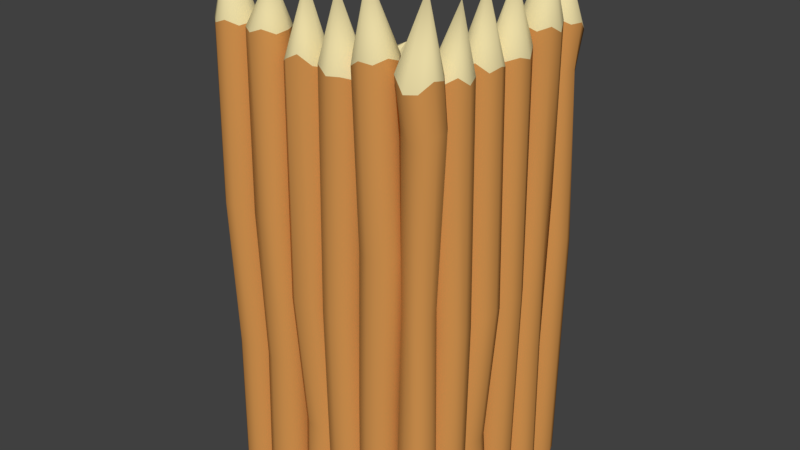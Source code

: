 # Source: palisade_wall_corner.blend  (saved by Blender 2.78.0; exported with 4.5.12 LTS)
import bpy
from mathutils import Matrix  # noqa: F401  (used for matrix-valued properties, if any)

bpy.ops.wm.read_factory_settings(use_empty=True)
scene = bpy.context.scene
scene.name = 'Scene'

# ---- collections
col_collection_1 = bpy.data.collections.new('Collection 1'); scene.collection.children.link(col_collection_1)

# ---- materials (node trees are filled in below, after node groups)
mat_woodlog = bpy.data.materials.new('WoodLog')
mat_woodlog.alpha_threshold = 0.0
mat_woodlog.use_transparent_shadow = False
mat_woodlog.diffuse_color = (0.6615, 0.3003, 0.08136, 1.0)
mat_woodlog.roughness = 0.5
mat_woodlog.specular_intensity = 0.0
mat_woodlog.line_color = (0.0, 0.0, 0.0, 1.0)
mat_cutwoodlog = bpy.data.materials.new('CutWoodLog')
mat_cutwoodlog.alpha_threshold = 0.0
mat_cutwoodlog.use_transparent_shadow = False
mat_cutwoodlog.diffuse_color = (0.8, 0.6888, 0.3689, 1.0)
mat_cutwoodlog.roughness = 0.5
mat_cutwoodlog.specular_intensity = 0.0
mat_cutwoodlog.line_color = (0.0, 0.0, 0.0, 1.0)

# ---- material node trees

# ---- world
world_world = bpy.data.worlds.new('World'); scene.world = world_world
world_world.color = (0.05088, 0.05088, 0.05088)
world_world.use_sun_shadow = False
world_world.sun_shadow_jitter_overblur = 0.0
world_world.cycles.sampling_method = 'MANUAL'

# ---- meshes
me_cube_001 = bpy.data.meshes.new('Cube.001')
me_cube_001.from_pydata([(0.01574, 0.02716, 2.403), (0.0, 0.09586, -0.04316), (0.0, 0.09586, 2.114), (0.0529, 0.07867, -0.04316), (0.0529, 0.07867, 2.09), (0.0856, 0.03367, -0.04316), (0.0856, 0.03367, 2.09), (0.0856, -0.02196, -0.04316), (0.0856, -0.02196, 2.102), (0.0529, -0.06696, -0.04316), (0.0529, -0.06696, 2.059), (-7.868e-09, -0.08414, -0.04316), (-7.868e-09, -0.08414, 2.052), (-0.0529, -0.06696, -0.04316), (-0.0529, -0.06696, 2.11), (-0.0856, -0.02196, -0.04316), (-0.0856, -0.02196, 2.047), (-0.0856, 0.03367, -0.04316), (-0.0856, 0.03367, 2.09), (-0.0529, 0.07867, -0.04316), (-0.0529, 0.07867, 2.09), (-0.705, 0.003989, 2.348), (-0.8167, 0.05079, -0.04316), (-0.8082, 0.04624, 2.132), (-0.7724, 0.09359, -0.04316), (-0.7682, 0.08488, 2.114), (-0.7114, 0.1022, -0.04316), (-0.7131, 0.09262, 2.132), (-0.657, 0.07324, -0.04316), (-0.664, 0.06651, 2.132), (-0.63, 0.01786, -0.04316), (-0.6396, 0.01651, 2.132), (-0.6407, -0.04281, -0.04316), (-0.6493, -0.03826, 2.124), (-0.685, -0.08562, -0.04316), (-0.6893, -0.0769, 2.145), (-0.746, -0.09419, -0.04316), (-0.7443, -0.08464, 2.124), (-0.8004, -0.06526, -0.04316), (-0.7935, -0.05853, 2.132), (-0.8274, -0.009886, -0.04316), (-0.8178, -0.008536, 2.099), (-0.3763, 0.005856, 2.351), (-0.36, 0.09586, -0.04316), (-0.36, 0.09586, 2.073), (-0.3071, 0.07867, -0.04316), (-0.3052, 0.07867, 2.042), (-0.2744, 0.03367, -0.04316), (-0.2726, 0.03367, 2.045), (-0.2744, -0.02196, -0.04316), (-0.2714, -0.02196, 2.025), (-0.3071, -0.06696, -0.04316), (-0.3052, -0.06696, 2.042), (-0.36, -0.08414, -0.04316), (-0.358, -0.08414, 2.039), (-0.4129, -0.06696, -0.04316), (-0.4128, -0.06696, 2.069), (-0.4456, -0.02196, -0.04316), (-0.4434, -0.02196, 2.032), (-0.4456, 0.03367, -0.04316), (-0.4444, 0.03367, 2.05), (-0.4129, 0.07867, -0.04316), (-0.4108, 0.07867, 2.035), (-0.7905, 0.01494, 1.363), (-0.7505, 0.05358, 1.352), (-0.6954, 0.06132, 1.363), (-0.6463, 0.03521, 1.363), (-0.6219, -0.01479, 1.363), (-0.6315, -0.06956, 1.358), (-0.6715, -0.1082, 1.372), (-0.7266, -0.1037, 1.358), (-0.7757, -0.08983, 1.363), (-0.8001, -0.03984, 1.342), (-0.7617, 0.09027, 0.6543), (-0.7066, 0.09801, 0.6599), (-0.6575, 0.0719, 0.6599), (-0.6331, 0.02191, 0.6599), (-0.6427, -0.03287, 0.6575), (-0.6827, -0.07151, 0.6643), (-0.7378, -0.07925, 0.6575), (-0.7869, -0.05314, 0.6599), (-0.8113, -0.003145, 0.6494), (-0.8017, 0.05163, 0.6599), (-0.01493, 0.1044, 1.145), (0.02627, 0.09097, 1.135), (0.05174, 0.05592, 1.135), (0.05853, 0.01259, 1.14), (0.03174, -0.03953, 1.122), (-0.01493, -0.03584, 1.119), (-0.05613, -0.02245, 1.143), (-0.0816, 0.01259, 1.116), (-0.0816, 0.05592, 1.135), (-0.05613, 0.09097, 1.135), (0.01355, 0.1026, 1.916), (0.06645, 0.08541, 1.895), (0.09914, 0.04041, 1.895), (0.09914, -0.01521, 1.905), (0.06645, -0.06021, 1.867), (0.01355, -0.06406, 1.861), (-0.02784, -0.06021, 1.913), (-0.07205, -0.01521, 1.856), (-0.07205, 0.04041, 1.895), (-0.03935, 0.08541, 1.895), (-0.3791, 0.09586, 1.015), (-0.3262, 0.07867, 0.9977), (-0.2935, 0.03367, 0.9977), (-0.2935, -0.02196, 0.9878), (-0.3262, -0.06696, 0.9977), (-0.3791, -0.08414, 0.9977), (-0.432, -0.06696, 1.015), (-0.4647, -0.02196, 0.9977), (-0.4647, 0.03367, 1.007), (-0.432, 0.07867, 0.9977), (0.01807, 0.5428, 2.351), (-0.01361, 0.457, -0.04316), (-0.01362, 0.457, 2.073), (-0.06273, 0.4831, -0.04316), (-0.06461, 0.4835, 2.042), (-0.08711, 0.5331, -0.04316), (-0.08892, 0.5334, 2.045), (-0.07745, 0.5879, -0.04316), (-0.08041, 0.5884, 2.025), (-0.03744, 0.6265, -0.04316), (-0.03932, 0.6269, 2.042), (0.01764, 0.6343, -0.04316), (0.01565, 0.6346, 2.039), (0.06675, 0.6082, -0.04316), (0.06664, 0.6082, 2.069), (0.09114, 0.5582, -0.04316), (0.08897, 0.5586, 2.032), (0.08148, 0.5034, -0.04316), (0.08034, 0.5036, 2.05), (0.04147, 0.4648, -0.04316), (0.03937, 0.4651, 2.035), (0.005224, 0.4537, 1.015), (-0.04389, 0.4798, 0.9977), (-0.06827, 0.5298, 0.9977), (-0.05861, 0.5846, 0.9878), (-0.0186, 0.6232, 0.9977), (0.03648, 0.631, 0.9977), (0.08559, 0.6048, 1.015), (0.11, 0.5549, 0.9977), (0.1003, 0.5001, 1.007), (0.06031, 0.4614, 0.9977), (-0.02413, 0.9193, 2.403), (0.02636, 0.8342, -0.04316), (0.02636, 0.8342, 2.114), (-0.02925, 0.8332, -0.04316), (-0.02925, 0.8332, 2.09), (-0.07482, 0.8652, -0.04316), (-0.07482, 0.8652, 2.09), (-0.09293, 0.9177, -0.04316), (-0.09293, 0.9177, 2.102), (-0.07666, 0.9709, -0.04316), (-0.07666, 0.9709, 2.059), (-0.03224, 1.004, -0.04316), (-0.03224, 1.004, 2.052), (0.02337, 1.005, -0.04316), (0.02337, 1.005, 2.11), (0.06894, 0.9735, -0.04316), (0.06894, 0.9735, 2.047), (0.08705, 0.9209, -0.04316), (0.08705, 0.9209, 2.09), (0.07078, 0.8677, -0.04316), (0.07078, 0.8677, 2.09), (0.04706, 0.8113, 1.148), (-0.008556, 0.8103, 1.136), (-0.05412, 0.8422, 1.136), (-0.07223, 0.8948, 1.142), (-0.05597, 0.948, 1.119), (-0.01154, 0.9815, 1.115), (0.04407, 0.9825, 1.146), (0.08963, 0.9506, 1.112), (0.1077, 0.898, 1.136), (0.09148, 0.8448, 1.136), (0.01575, 0.8234, 1.916), (-0.03987, 0.8225, 1.895), (-0.08543, 0.8544, 1.895), (-0.1035, 0.907, 1.905), (-0.08728, 0.9602, 1.867), (-0.04286, 0.9936, 1.861), (0.01276, 0.9784, 1.913), (0.05832, 0.9371, 1.856), (0.07643, 0.9101, 1.895), (0.06017, 0.8569, 1.895), (-0.9337, 0.005001, 2.432), (-0.9773, 0.06164, -0.04316), (-0.9773, 0.06164, 2.132), (-0.9307, 0.09193, -0.04316), (-0.9307, 0.09193, 2.114), (-0.8751, 0.08902, -0.04316), (-0.8751, 0.08902, 2.132), (-0.8319, 0.05402, -0.04316), (-0.8319, 0.05402, 2.132), (-0.8175, 0.0002907, -0.04316), (-0.8175, 0.0002907, 2.132), (-0.8375, -0.05164, -0.04316), (-0.8375, -0.05164, 2.124), (-0.8841, -0.08193, -0.04316), (-0.8841, -0.08193, 2.145), (-0.9397, -0.07902, -0.04316), (-0.9397, -0.07902, 2.124), (-0.9829, -0.04402, -0.04316), (-0.9829, -0.04402, 2.132), (-0.9973, 0.009711, -0.04316), (-0.9973, 0.009711, 2.099), (-0.9618, 0.02427, 1.363), (-0.9179, 0.05279, 1.352), (-0.8656, 0.05005, 1.363), (-0.8249, 0.0171, 1.363), (-0.8114, -0.03347, 1.363), (-0.8302, -0.0708, 1.358), (-0.8741, -0.1109, 1.371), (-0.9263, -0.1081, 1.358), (-0.967, -0.07517, 1.363), (-0.9806, -0.0246, 1.343), (-0.9233, 0.09598, 0.6543), (-0.8677, 0.09307, 0.6599), (-0.8245, 0.05807, 0.6599), (-0.8101, 0.004339, 0.6599), (-0.83, -0.04759, 0.6575), (-0.8767, -0.07788, 0.6643), (-0.9322, -0.07497, 0.6575), (-0.9755, -0.03997, 0.6599), (-0.9899, 0.01376, 0.6494), (-0.9699, 0.06569, 0.6599), (-0.5254, 0.002391, 2.351), (-0.566, 0.07839, -0.04316), (-0.5711, 0.09254, 2.073), (-0.5197, 0.08001, -0.04316), (-0.5138, 0.09513, 2.042), (-0.4813, 0.05411, -0.04316), (-0.4677, 0.06401, 2.045), (-0.4655, 0.01058, -0.04316), (-0.4476, 0.01213, 2.025), (-0.4782, -0.03394, -0.04316), (-0.464, -0.04171, 2.042), (-0.5147, -0.06246, -0.04316), (-0.5077, -0.07591, 2.087), (-0.561, -0.06408, -0.04316), (-0.5651, -0.07851, 2.058), (-0.5994, -0.03818, -0.04316), (-0.6092, -0.04669, 2.032), (-0.6153, 0.005351, -0.04316), (-0.6292, 0.00522, 2.05), (-0.6025, 0.04988, -0.04316), (-0.613, 0.05902, 2.035), (-0.5865, 0.07879, 1.014), (-0.5357, 0.08056, 0.998), (-0.4935, 0.05211, 0.998), (-0.4761, 0.004297, 0.9889), (-0.4901, -0.04461, 0.998), (-0.5302, -0.05597, 0.998), (-0.581, -0.07772, 1.014), (-0.6232, -0.04926, 0.998), (-0.6406, -0.00145, 1.006), (-0.6266, 0.04746, 0.998), (-0.5082, 0.1284, 0.3749), (-0.4621, 0.09733, 0.3749), (-0.443, 0.04506, 0.3709), (-0.4584, -0.00841, 0.3749), (-0.5022, -0.04265, 0.3749), (-0.5578, -0.0446, 0.3818), (-0.6039, -0.01349, 0.3749), (-0.6229, 0.03878, 0.3785), (-0.6076, 0.09225, 0.3749), (-0.5638, 0.1265, 0.3818), (0.007562, 0.3808, 2.351), (0.02823, 0.2906, -0.04316), (0.02823, 0.2906, 2.073), (-0.02736, 0.2887, -0.04316), (-0.02915, 0.2881, 2.042), (-0.07347, 0.3198, -0.04316), (-0.0752, 0.3192, 2.045), (-0.09249, 0.3721, -0.04316), (-0.09531, 0.3711, 2.025), (-0.07716, 0.4255, -0.04316), (-0.07896, 0.4249, 2.042), (-0.03333, 0.4598, -0.04316), (-0.03523, 0.4591, 2.087), (0.02226, 0.4617, -0.04316), (0.02215, 0.4617, 2.058), (0.06837, 0.4306, -0.04316), (0.0663, 0.4299, 2.032), (0.0874, 0.3784, -0.04316), (0.08631, 0.378, 2.05), (0.07207, 0.3249, -0.04316), (0.07006, 0.3242, 2.035), (0.04621, 0.2972, 1.015), (-0.00938, 0.2952, 0.9977), (-0.05549, 0.3264, 0.9977), (-0.07452, 0.3786, 0.9878), (-0.05919, 0.4321, 0.9977), (-0.01535, 0.4663, 0.9977), (0.04023, 0.4683, 1.015), (0.08635, 0.4372, 0.9977), (0.1054, 0.3849, 1.007), (0.09004, 0.3314, 0.9977), (-0.03474, 0.2548, 0.3749), (-0.08086, 0.2859, 0.3749), (-0.09988, 0.3381, 0.3709), (-0.08455, 0.3916, 0.3749), (-0.04072, 0.4258, 0.3749), (0.01487, 0.4278, 0.3818), (0.06099, 0.3967, 0.3749), (0.08001, 0.3444, 0.3785), (0.06468, 0.2909, 0.3749), (0.02085, 0.2567, 0.3818), (-0.2068, -0.02292, 2.432), (-0.2782, -0.02617, -0.04316), (-0.2782, -0.02617, 2.132), (-0.2763, 0.02942, -0.04316), (-0.2763, 0.02942, 2.114), (-0.242, 0.07325, -0.04316), (-0.242, 0.07325, 2.132), (-0.1886, 0.08858, -0.04316), (-0.1886, 0.08858, 2.132), (-0.1363, 0.06956, -0.04316), (-0.1363, 0.06956, 2.132), (-0.1052, 0.02344, -0.04316), (-0.1052, 0.02344, 2.124), (-0.1071, -0.03215, -0.04316), (-0.1071, -0.03215, 2.145), (-0.1414, -0.07598, -0.04316), (-0.1414, -0.07598, 2.124), (-0.1949, -0.09131, -0.04316), (-0.1949, -0.09131, 2.132), (-0.2471, -0.07229, -0.04316), (-0.2471, -0.07229, 2.099), (-0.2437, -0.03638, 1.363), (-0.2418, 0.03147, 1.352), (-0.2076, 0.06304, 1.363), (-0.1541, 0.07837, 1.363), (-0.1018, 0.05935, 1.363), (-0.07072, 0.01323, 1.358), (-0.07266, -0.04236, 1.372), (-0.1069, -0.08619, 1.358), (-0.1604, -0.1015, 1.363), (-0.2753, 0.03782, 0.6543), (-0.2411, 0.08165, 0.6599), (-0.1876, 0.09699, 0.6599), (-0.1354, 0.07796, 0.6599), (-0.1043, 0.03185, 0.6575), (-0.1062, -0.02374, 0.6643), (-0.1404, -0.06757, 0.6575), (-0.1939, -0.0829, 0.6599), (-0.2462, -0.06388, 0.6494), (-0.2773, -0.01777, 0.6599), (0.01419, 0.221, 2.324), (0.07625, 0.1255, -0.04316), (0.07625, 0.1255, 2.073), (0.03069, 0.09358, -0.04316), (0.02954, 0.09206, 2.042), (-0.02492, 0.09455, -0.04316), (-0.02603, 0.09308, 2.045), (-0.06935, 0.128, -0.04316), (-0.07115, 0.1256, 2.025), (-0.08561, 0.1812, -0.04316), (-0.08676, 0.1797, 2.042), (-0.0675, 0.2338, -0.04316), (-0.06872, 0.2322, 2.039), (-0.02194, 0.2657, -0.04316), (-0.02201, 0.2656, 2.069), (0.03368, 0.2647, -0.04316), (0.03235, 0.263, 2.032), (0.0781, 0.2313, -0.04316), (0.07741, 0.2303, 2.05), (0.09436, 0.1781, -0.04316), (0.09308, 0.1764, 2.035), (0.08777, 0.1408, 1.015), (0.0422, 0.1089, 0.9977), (-0.01341, 0.1098, 0.9977), (-0.05783, 0.1433, 0.9878), (-0.0741, 0.1965, 0.9977), (-0.05599, 0.2491, 0.9977), (-0.01042, 0.281, 1.015), (0.04519, 0.28, 0.9977), (0.08961, 0.2351, 1.007), (0.1059, 0.1771, 0.9977), (0.04736, 0.7253, 2.432), (0.1002, 0.6771, -0.04316), (0.1002, 0.6771, 2.132), (0.05948, 0.6392, -0.04316), (0.05948, 0.6392, 2.114), (0.004272, 0.6324, -0.04316), (0.004272, 0.6324, 2.132), (-0.04438, 0.6594, -0.04316), (-0.04438, 0.6594, 2.132), (-0.06788, 0.7098, -0.04316), (-0.06788, 0.7098, 2.132), (-0.05727, 0.7644, -0.04316), (-0.05727, 0.7644, 2.124), (-0.01659, 0.8023, -0.04316), (-0.01659, 0.8023, 2.145), (0.03862, 0.8091, -0.04316), (0.03862, 0.8091, 2.124), (0.08727, 0.7821, -0.04316), (0.08727, 0.7821, 2.132), (0.1108, 0.7317, -0.04316), (0.1108, 0.7317, 2.099), (0.08299, 0.7087, 1.363), (0.04231, 0.6708, 1.352), (-0.0129, 0.664, 1.363), (-0.06155, 0.691, 1.363), (-0.08505, 0.7414, 1.363), (-0.07444, 0.796, 1.358), (-0.03376, 0.8339, 1.372), (0.02145, 0.8407, 1.358), (0.0701, 0.8138, 1.363), (0.07778, 0.7633, 1.342), (0.05287, 0.6339, 0.6543), (-0.00234, 0.6271, 0.6599), (-0.05099, 0.6541, 0.6599), (-0.0745, 0.7045, 0.6599), (-0.06388, 0.7591, 0.6575), (-0.0232, 0.7971, 0.6643), (0.03201, 0.8038, 0.6575), (0.08066, 0.7769, 0.6599), (0.1042, 0.7265, 0.6494), (0.09355, 0.6719, 0.6599), (-0.2178, 0.205, 1.764), (-0.9986, 0.2616, 1.834), (-0.2438, 0.2616, 1.834), (-1.015, 0.2918, 1.787), (-0.2721, 0.2919, 1.787), (-0.9982, 0.2886, 1.731), (-0.2549, 0.289, 1.731), (-0.9978, 0.2534, 1.688), (-0.2549, 0.254, 1.688), (-0.999, 0.2113, 1.674), (-0.2128, 0.2003, 1.674), (-1.005, 0.1484, 1.694), (-0.203, 0.1484, 1.694), (-0.9894, 0.1182, 1.74), (-0.1409, 0.1181, 1.74), (-1.006, 0.121, 1.796), (-0.1618, 0.121, 1.796), (-0.9976, 0.156, 1.839), (-0.1545, 0.156, 1.839), (-1.03, 0.2097, 1.853), (-0.2339, 0.2097, 1.853), (-0.5597, 0.2523, 1.822), (-0.5708, 0.2826, 1.775), (-0.5597, 0.2797, 1.72), (-0.5597, 0.2447, 1.677), (-0.5597, 0.191, 1.662), (-0.5644, 0.1391, 1.682), (-0.5509, 0.1088, 1.729), (-0.5644, 0.1117, 1.784), (-0.5597, 0.1467, 1.828), (-0.5806, 0.2004, 1.842), (-0.7914, 0.296, 1.779), (-0.7859, 0.2931, 1.724), (-0.7859, 0.2581, 1.681), (-0.7859, 0.2043, 1.666), (-0.7883, 0.1524, 1.686), (-0.7815, 0.1221, 1.733), (-0.7883, 0.125, 1.788), (-0.7859, 0.16, 1.832), (-0.7963, 0.2138, 1.846), (-0.7859, 0.2657, 1.826), (-1.003, 0.205, 1.764), (-0.9907, 0.1942, 0.4528), (-0.1622, 0.1242, 0.3961), (-0.981, 0.1242, 0.3961), (-0.1821, 0.1709, 0.3659), (-1.001, 0.1709, 0.3659), (-0.2443, 0.2264, 0.3688), (-0.9865, 0.2264, 0.3688), (-0.2545, 0.2697, 0.393), (-0.9981, 0.2697, 0.3937), (-0.2849, 0.2841, 0.4465), (-1.028, 0.2841, 0.447), (-0.2443, 0.2641, 0.5094), (-0.987, 0.2641, 0.5094), (-0.2079, 0.2175, 0.5268), (-1.0, 0.2175, 0.5268), (-0.1233, 0.1619, 0.5368), (-0.9878, 0.1619, 0.5368), (-0.1652, 0.126, 0.5018), (-0.9992, 0.1187, 0.5018), (-0.162, 0.1116, 0.4481), (-0.9959, 0.1043, 0.4481), (-0.7638, 0.1357, 0.401), (-0.7528, 0.1823, 0.3707), (-0.7638, 0.2379, 0.3736), (-0.7638, 0.2811, 0.4086), (-0.7638, 0.2955, 0.4624), (-0.7591, 0.2755, 0.5143), (-0.7726, 0.2289, 0.5446), (-0.7591, 0.1734, 0.5417), (-0.7638, 0.1301, 0.5067), (-0.743, 0.1157, 0.453), (-0.5548, 0.1757, 0.3618), (-0.5604, 0.2312, 0.3647), (-0.5604, 0.2744, 0.3997), (-0.5604, 0.2888, 0.4534), (-0.558, 0.2689, 0.5054), (-0.5648, 0.2222, 0.5357), (-0.558, 0.1667, 0.5328), (-0.5604, 0.1235, 0.4978), (-0.5499, 0.1091, 0.444), (-0.5604, 0.129, 0.3921), (-0.207, 0.1942, 0.4528), (-0.3555, 0.3652, 2.057), (-0.4121, 0.2952, -0.04316), (-0.4121, 0.2952, 2.015), (-0.4424, 0.3419, -0.04316), (-0.4424, 0.3419, 1.998), (-0.4395, 0.3974, -0.04316), (-0.4395, 0.3974, 2.015), (-0.4152, 0.4407, -0.04316), (-0.4045, 0.4407, 2.015), (-0.3618, 0.455, -0.04316), (-0.3507, 0.455, 2.015), (-0.2988, 0.4351, -0.04316), (-0.2988, 0.4351, 2.008), (-0.2815, 0.3885, -0.04316), (-0.2685, 0.3885, 2.028), (-0.2714, 0.3329, -0.04316), (-0.2714, 0.3329, 2.008), (-0.3064, 0.2897, -0.04316), (-0.3064, 0.2897, 2.015), (-0.3602, 0.2753, -0.04316), (-0.3602, 0.2753, 1.983), (-0.4113, 0.2744, 1.446), (-0.4416, 0.3211, 1.435), (-0.4387, 0.3766, 1.446), (-0.4037, 0.4198, 1.446), (-0.35, 0.4342, 1.446), (-0.298, 0.4143, 1.441), (-0.2677, 0.3676, 1.455), (-0.2707, 0.3121, 1.441), (-0.3057, 0.2689, 1.446), (-0.3594, 0.2545, 1.425), (-0.4464, 0.3493, 0.7376), (-0.4435, 0.4049, 0.7431), (-0.4085, 0.4481, 0.7431), (-0.3548, 0.4625, 0.7431), (-0.3029, 0.4425, 0.7408), (-0.2726, 0.3959, 0.7475), (-0.2755, 0.3403, 0.7408), (-0.3105, 0.2971, 0.7431), (-0.3642, 0.2827, 0.7327), (-0.4161, 0.3027, 0.7431), (-0.2138, -0.08214, 1.368), (-0.2057, 0.9967, 1.764), (-0.2471, 0.2904, 1.834), (-0.2619, 1.002, 1.834), (-0.2774, 0.274, 1.787), (-0.2919, 0.9867, 1.787), (-0.2745, 0.2908, 1.731), (-0.2888, 1.003, 1.731), (-0.2503, 0.2912, 1.688), (-0.2664, 1.004, 1.692), (-0.1968, 0.29, 1.674), (-0.21, 1.002, 1.674), (-0.1339, 0.2367, 1.694), (-0.1497, 0.9954, 1.695), (-0.1037, 0.2525, 1.74), (-0.1183, 1.012, 1.74), (-0.1065, 0.2357, 1.796), (-0.1213, 0.9954, 1.796), (-0.1415, 0.2443, 1.839), (-0.1564, 1.003, 1.839), (-0.1952, 0.2586, 1.853), (-0.2103, 0.9708, 1.853), (-0.2479, 0.8667, 1.822), (-0.2782, 0.8556, 1.775), (-0.2753, 0.8667, 1.72), (-0.2403, 0.8667, 1.677), (-0.1866, 0.8667, 1.662), (-0.1347, 0.862, 1.682), (-0.1044, 0.8755, 1.729), (-0.1073, 0.862, 1.784), (-0.1423, 0.8667, 1.828), (-0.196, 0.8458, 1.842), (-0.2815, 0.5964, 1.779), (-0.2786, 0.6019, 1.724), (-0.2436, 0.6019, 1.681), (-0.1898, 0.6019, 1.666), (-0.1379, 0.5996, 1.686), (-0.1076, 0.6063, 1.733), (-0.1105, 0.5996, 1.788), (-0.1455, 0.6019, 1.832), (-0.1993, 0.5915, 1.846), (-0.2512, 0.6019, 1.826), (-0.1905, 0.2723, 1.764), (-0.1797, 0.2315, 0.4528), (-0.1242, 1.019, 0.3961), (-0.1097, 0.1607, 0.3961), (-0.1716, 1.0, 0.3659), (-0.1564, 0.1431, 0.3659), (-0.226, 1.014, 0.3688), (-0.2119, 0.2547, 0.3688), (-0.2671, 1.003, 0.393), (-0.2552, 0.2897, 0.3937), (-0.283, 1.005, 0.4465), (-0.2696, 0.2909, 0.447), (-0.2642, 1.013, 0.5072), (-0.2496, 0.3009, 0.5094), (-0.2182, 0.9994, 0.5264), (-0.203, 0.2874, 0.5268), (-0.1611, 1.013, 0.5368), (-0.1474, 0.2027, 0.5368), (-0.1187, 1.001, 0.5018), (-0.1042, 0.1912, 0.5018), (-0.1047, 1.005, 0.4481), (-0.08982, 0.1458, 0.4481), (-0.1212, 0.624, 0.4303), (-0.1678, 0.6351, 0.4), (-0.2234, 0.624, 0.4029), (-0.2666, 0.624, 0.4379), (-0.281, 0.624, 0.4916), (-0.2611, 0.6287, 0.5435), (-0.2144, 0.6152, 0.5738), (-0.1589, 0.6287, 0.5709), (-0.1156, 0.624, 0.5359), (-0.1012, 0.6448, 0.4822), (-0.1713, 0.804, 0.3618), (-0.2268, 0.7984, 0.3647), (-0.27, 0.7984, 0.3997), (-0.2844, 0.7984, 0.4534), (-0.2645, 0.8008, 0.5054), (-0.2178, 0.794, 0.5357), (-0.1623, 0.8008, 0.5328), (-0.1191, 0.7984, 0.4978), (-0.1047, 0.8088, 0.444), (-0.1246, 0.7984, 0.3921), (-0.1797, 1.01, 0.4528)], [], [(14, 12, 0), (93, 2, 4, 94), (18, 16, 0), (94, 4, 6, 95), (8, 6, 0), (95, 6, 8, 96), (12, 10, 0), (96, 8, 10, 97), (16, 14, 0), (97, 10, 12, 98), (20, 18, 0), (98, 12, 14, 99), (4, 2, 0), (99, 14, 16, 100), (2, 20, 0), (100, 16, 18, 101), (6, 4, 0), (101, 18, 20, 102), (10, 8, 0), (102, 20, 2, 93), (1, 3, 5, 7, 9, 11, 13, 15, 17, 19), (35, 33, 21), (63, 23, 25, 64), (39, 37, 21), (64, 25, 27, 65), (29, 27, 21), (65, 27, 29, 66), (33, 31, 21), (66, 29, 31, 67), (37, 35, 21), (67, 31, 33, 68), (41, 39, 21), (68, 33, 35, 69), (25, 23, 21), (69, 35, 37, 70), (23, 41, 21), (70, 37, 39, 71), (27, 25, 21), (71, 39, 41, 72), (31, 29, 21), (72, 41, 23, 63), (22, 24, 26, 28, 30, 32, 34, 36, 38, 40), (56, 54, 42), (103, 44, 46, 104), (60, 58, 42), (104, 46, 48, 105), (50, 48, 42), (105, 48, 50, 106), (54, 52, 42), (106, 50, 52, 107), (58, 56, 42), (107, 52, 54, 108), (62, 60, 42), (108, 54, 56, 109), (46, 44, 42), (109, 56, 58, 110), (44, 62, 42), (110, 58, 60, 111), (48, 46, 42), (111, 60, 62, 112), (52, 50, 42), (112, 62, 44, 103), (43, 45, 47, 49, 51, 53, 55, 57, 59, 61), (81, 72, 63, 82), (80, 71, 72, 81), (79, 70, 71, 80), (78, 69, 70, 79), (77, 68, 69, 78), (76, 67, 68, 77), (75, 66, 67, 76), (74, 65, 66, 75), (73, 64, 65, 74), (82, 63, 64, 73), (22, 82, 73, 24), (24, 73, 74, 26), (26, 74, 75, 28), (28, 75, 76, 30), (30, 76, 77, 32), (32, 77, 78, 34), (34, 78, 79, 36), (36, 79, 80, 38), (38, 80, 81, 40), (40, 81, 82, 22), (19, 92, 83, 1), (17, 91, 92, 19), (15, 90, 91, 17), (13, 89, 90, 15), (11, 88, 89, 13), (9, 87, 88, 11), (7, 86, 87, 9), (5, 85, 86, 7), (3, 84, 85, 5), (1, 83, 84, 3), (92, 102, 93, 83), (91, 101, 102, 92), (90, 100, 101, 91), (89, 99, 100, 90), (88, 98, 99, 89), (87, 97, 98, 88), (86, 96, 97, 87), (85, 95, 96, 86), (84, 94, 95, 85), (83, 93, 94, 84), (61, 112, 103, 43), (59, 111, 112, 61), (57, 110, 111, 59), (55, 109, 110, 57), (53, 108, 109, 55), (51, 107, 108, 53), (49, 106, 107, 51), (47, 105, 106, 49), (45, 104, 105, 47), (43, 103, 104, 45), (127, 125, 113), (134, 115, 117, 135), (131, 129, 113), (135, 117, 119, 136), (121, 119, 113), (136, 119, 121, 137), (125, 123, 113), (137, 121, 123, 138), (129, 127, 113), (138, 123, 125, 139), (133, 131, 113), (139, 125, 127, 140), (117, 115, 113), (140, 127, 129, 141), (115, 133, 113), (141, 129, 131, 142), (119, 117, 113), (142, 131, 133, 143), (123, 121, 113), (143, 133, 115, 134), (114, 116, 118, 120, 122, 124, 126, 128, 130, 132), (132, 143, 134, 114), (130, 142, 143, 132), (128, 141, 142, 130), (126, 140, 141, 128), (124, 139, 140, 126), (122, 138, 139, 124), (120, 137, 138, 122), (118, 136, 137, 120), (116, 135, 136, 118), (114, 134, 135, 116), (158, 156, 144), (175, 146, 148, 176), (162, 160, 144), (176, 148, 150, 177), (152, 150, 144), (177, 150, 152, 178), (156, 154, 144), (178, 152, 154, 179), (160, 158, 144), (179, 154, 156, 180), (164, 162, 144), (180, 156, 158, 181), (148, 146, 144), (181, 158, 160, 182), (146, 164, 144), (182, 160, 162, 183), (150, 148, 144), (183, 162, 164, 184), (154, 152, 144), (184, 164, 146, 175), (145, 147, 149, 151, 153, 155, 157, 159, 161, 163), (163, 174, 165, 145), (161, 173, 174, 163), (159, 172, 173, 161), (157, 171, 172, 159), (155, 170, 171, 157), (153, 169, 170, 155), (151, 168, 169, 153), (149, 167, 168, 151), (147, 166, 167, 149), (145, 165, 166, 147), (174, 184, 175, 165), (173, 183, 184, 174), (172, 182, 183, 173), (171, 181, 182, 172), (170, 180, 181, 171), (169, 179, 180, 170), (168, 178, 179, 169), (167, 177, 178, 168), (166, 176, 177, 167), (165, 175, 176, 166), (199, 197, 185), (206, 187, 189, 207), (203, 201, 185), (207, 189, 191, 208), (193, 191, 185), (208, 191, 193, 209), (197, 195, 185), (209, 193, 195, 210), (201, 199, 185), (210, 195, 197, 211), (205, 203, 185), (211, 197, 199, 212), (189, 187, 185), (212, 199, 201, 213), (187, 205, 185), (213, 201, 203, 214), (191, 189, 185), (214, 203, 205, 215), (195, 193, 185), (215, 205, 187, 206), (186, 188, 190, 192, 194, 196, 198, 200, 202, 204), (224, 215, 206, 225), (223, 214, 215, 224), (222, 213, 214, 223), (221, 212, 213, 222), (220, 211, 212, 221), (219, 210, 211, 220), (218, 209, 210, 219), (217, 208, 209, 218), (216, 207, 208, 217), (225, 206, 207, 216), (186, 225, 216, 188), (188, 216, 217, 190), (190, 217, 218, 192), (192, 218, 219, 194), (194, 219, 220, 196), (196, 220, 221, 198), (198, 221, 222, 200), (200, 222, 223, 202), (202, 223, 224, 204), (204, 224, 225, 186), (240, 238, 226), (247, 228, 230, 248), (244, 242, 226), (248, 230, 232, 249), (234, 232, 226), (249, 232, 234, 250), (238, 236, 226), (250, 234, 236, 251), (242, 240, 226), (251, 236, 238, 252), (246, 244, 226), (252, 238, 240, 253), (230, 228, 226), (253, 240, 242, 254), (228, 246, 226), (254, 242, 244, 255), (232, 230, 226), (255, 244, 246, 256), (236, 234, 226), (256, 246, 228, 247), (227, 229, 231, 233, 235, 237, 239, 241, 243, 245), (265, 256, 247, 266), (264, 255, 256, 265), (263, 254, 255, 264), (262, 253, 254, 263), (261, 252, 253, 262), (260, 251, 252, 261), (259, 250, 251, 260), (258, 249, 250, 259), (257, 248, 249, 258), (266, 247, 248, 257), (227, 266, 257, 229), (229, 257, 258, 231), (231, 258, 259, 233), (233, 259, 260, 235), (235, 260, 261, 237), (237, 261, 262, 239), (239, 262, 263, 241), (241, 263, 264, 243), (243, 264, 265, 245), (245, 265, 266, 227), (281, 279, 267), (288, 269, 271, 289), (285, 283, 267), (289, 271, 273, 290), (275, 273, 267), (290, 273, 275, 291), (279, 277, 267), (291, 275, 277, 292), (283, 281, 267), (292, 277, 279, 293), (287, 285, 267), (293, 279, 281, 294), (271, 269, 267), (294, 281, 283, 295), (269, 287, 267), (295, 283, 285, 296), (273, 271, 267), (296, 285, 287, 297), (277, 275, 267), (297, 287, 269, 288), (268, 270, 272, 274, 276, 278, 280, 282, 284, 286), (306, 297, 288, 307), (305, 296, 297, 306), (304, 295, 296, 305), (303, 294, 295, 304), (302, 293, 294, 303), (301, 292, 293, 302), (300, 291, 292, 301), (299, 290, 291, 300), (298, 289, 290, 299), (307, 288, 289, 298), (268, 307, 298, 270), (270, 298, 299, 272), (272, 299, 300, 274), (274, 300, 301, 276), (276, 301, 302, 278), (278, 302, 303, 280), (280, 303, 304, 282), (282, 304, 305, 284), (284, 305, 306, 286), (286, 306, 307, 268), (322, 320, 308), (329, 310, 312, 330), (326, 324, 308), (330, 312, 314, 331), (316, 314, 308), (331, 314, 316, 332), (320, 318, 308), (332, 316, 318, 333), (324, 322, 308), (333, 318, 320, 334), (328, 326, 308), (334, 320, 322, 335), (312, 310, 308), (335, 322, 324, 336), (310, 328, 308), (336, 324, 326, 337), (314, 312, 308), (318, 316, 308), (309, 311, 313, 315, 317, 319, 321, 323, 325, 327), (346, 545, 329, 347), (345, 337, 545, 346), (344, 336, 337, 345), (343, 335, 336, 344), (342, 334, 335, 343), (341, 333, 334, 342), (340, 332, 333, 341), (339, 331, 332, 340), (338, 330, 331, 339), (347, 329, 330, 338), (309, 347, 338, 311), (311, 338, 339, 313), (313, 339, 340, 315), (315, 340, 341, 317), (317, 341, 342, 319), (319, 342, 343, 321), (321, 343, 344, 323), (323, 344, 345, 325), (325, 345, 346, 327), (327, 346, 347, 309), (362, 360, 348), (369, 350, 352, 370), (366, 364, 348), (370, 352, 354, 371), (356, 354, 348), (371, 354, 356, 372), (360, 358, 348), (372, 356, 358, 373), (364, 362, 348), (373, 358, 360, 374), (368, 366, 348), (374, 360, 362, 375), (352, 350, 348), (375, 362, 364, 376), (350, 368, 348), (376, 364, 366, 377), (354, 352, 348), (377, 366, 368, 378), (358, 356, 348), (378, 368, 350, 369), (349, 351, 353, 355, 357, 359, 361, 363, 365, 367), (367, 378, 369, 349), (365, 377, 378, 367), (363, 376, 377, 365), (361, 375, 376, 363), (359, 374, 375, 361), (357, 373, 374, 359), (355, 372, 373, 357), (353, 371, 372, 355), (351, 370, 371, 353), (349, 369, 370, 351), (393, 391, 379), (400, 381, 383, 401), (397, 395, 379), (401, 383, 385, 402), (387, 385, 379), (402, 385, 387, 403), (391, 389, 379), (403, 387, 389, 404), (395, 393, 379), (404, 389, 391, 405), (399, 397, 379), (405, 391, 393, 406), (383, 381, 379), (406, 393, 395, 407), (381, 399, 379), (407, 395, 397, 408), (385, 383, 379), (408, 397, 399, 409), (389, 387, 379), (409, 399, 381, 400), (380, 382, 384, 386, 388, 390, 392, 394, 396, 398), (418, 409, 400, 419), (417, 408, 409, 418), (416, 407, 408, 417), (415, 406, 407, 416), (414, 405, 406, 415), (413, 404, 405, 414), (412, 403, 404, 413), (411, 402, 403, 412), (410, 401, 402, 411), (419, 400, 401, 410), (380, 419, 410, 382), (382, 410, 411, 384), (384, 411, 412, 386), (386, 412, 413, 388), (388, 413, 414, 390), (390, 414, 415, 392), (392, 415, 416, 394), (394, 416, 417, 396), (396, 417, 418, 398), (398, 418, 419, 380), (434, 432, 420), (441, 422, 424, 442), (430, 428, 420), (442, 424, 426, 443), (426, 424, 420), (443, 426, 428, 444), (428, 426, 420), (444, 428, 430, 445), (424, 422, 420), (445, 430, 432, 446), (436, 434, 420), (446, 432, 434, 447), (440, 438, 420), (447, 434, 436, 448), (438, 436, 420), (448, 436, 438, 449), (432, 430, 420), (449, 438, 440, 450), (422, 440, 420), (450, 440, 422, 441), (423, 425, 461), (459, 450, 441, 460), (458, 449, 450, 459), (457, 448, 449, 458), (456, 447, 448, 457), (455, 446, 447, 456), (454, 445, 446, 455), (453, 444, 445, 454), (452, 443, 444, 453), (451, 442, 443, 452), (460, 441, 442, 451), (421, 460, 451, 423), (423, 451, 452, 425), (425, 452, 453, 427), (427, 453, 454, 429), (429, 454, 455, 431), (431, 455, 456, 433), (433, 456, 457, 435), (435, 457, 458, 437), (437, 458, 459, 439), (439, 459, 460, 421), (439, 421, 461), (437, 439, 461), (435, 437, 461), (433, 435, 461), (431, 433, 461), (429, 431, 461), (427, 429, 461), (421, 423, 461), (425, 427, 461), (476, 474, 462), (483, 464, 466, 484), (472, 470, 462), (484, 466, 468, 485), (468, 466, 462), (485, 468, 470, 486), (470, 468, 462), (486, 470, 472, 487), (466, 464, 462), (487, 472, 474, 488), (478, 476, 462), (488, 474, 476, 489), (482, 480, 462), (489, 476, 478, 490), (480, 478, 462), (490, 478, 480, 491), (474, 472, 462), (491, 480, 482, 492), (464, 482, 462), (492, 482, 464, 483), (465, 467, 503), (501, 492, 483, 502), (500, 491, 492, 501), (499, 490, 491, 500), (498, 489, 490, 499), (497, 488, 489, 498), (496, 487, 488, 497), (495, 486, 487, 496), (494, 485, 486, 495), (493, 484, 485, 494), (502, 483, 484, 493), (463, 502, 493, 465), (465, 493, 494, 467), (467, 494, 495, 469), (469, 495, 496, 471), (471, 496, 497, 473), (473, 497, 498, 475), (475, 498, 499, 477), (477, 499, 500, 479), (479, 500, 501, 481), (481, 501, 502, 463), (481, 463, 503), (479, 481, 503), (477, 479, 503), (475, 477, 503), (473, 475, 503), (471, 473, 503), (469, 471, 503), (463, 465, 503), (467, 469, 503), (518, 516, 504), (525, 506, 508, 526), (514, 512, 504), (526, 508, 510, 527), (510, 508, 504), (527, 510, 512, 528), (512, 510, 504), (528, 512, 514, 529), (508, 506, 504), (529, 514, 516, 530), (520, 518, 504), (530, 516, 518, 531), (524, 522, 504), (531, 518, 520, 532), (522, 520, 504), (532, 520, 522, 533), (516, 514, 504), (533, 522, 524, 534), (506, 524, 504), (534, 524, 506, 525), (543, 534, 525, 544), (542, 533, 534, 543), (541, 532, 533, 542), (540, 531, 532, 541), (539, 530, 531, 540), (538, 529, 530, 539), (537, 528, 529, 538), (536, 527, 528, 537), (535, 526, 527, 536), (544, 525, 526, 535), (505, 544, 535, 507), (507, 535, 536, 509), (509, 536, 537, 511), (511, 537, 538, 513), (513, 538, 539, 515), (515, 539, 540, 517), (517, 540, 541, 519), (519, 541, 542, 521), (521, 542, 543, 523), (523, 543, 544, 505), (505, 507, 509, 511, 513, 515, 517, 519, 521, 523), (329, 545, 328, 310), (545, 337, 326, 328), (560, 558, 546), (567, 548, 550, 568), (556, 554, 546), (568, 550, 552, 569), (552, 550, 546), (569, 552, 554, 570), (554, 552, 546), (570, 554, 556, 571), (550, 548, 546), (571, 556, 558, 572), (562, 560, 546), (572, 558, 560, 573), (566, 564, 546), (573, 560, 562, 574), (564, 562, 546), (574, 562, 564, 575), (558, 556, 546), (575, 564, 566, 576), (548, 566, 546), (576, 566, 548, 567), (549, 551, 587), (585, 576, 567, 586), (584, 575, 576, 585), (583, 574, 575, 584), (582, 573, 574, 583), (581, 572, 573, 582), (580, 571, 572, 581), (579, 570, 571, 580), (578, 569, 570, 579), (577, 568, 569, 578), (586, 567, 568, 577), (547, 586, 577, 549), (549, 577, 578, 551), (551, 578, 579, 553), (553, 579, 580, 555), (555, 580, 581, 557), (557, 581, 582, 559), (559, 582, 583, 561), (561, 583, 584, 563), (563, 584, 585, 565), (565, 585, 586, 547), (565, 547, 587), (563, 565, 587), (561, 563, 587), (559, 561, 587), (557, 559, 587), (555, 557, 587), (553, 555, 587), (547, 549, 587), (551, 553, 587), (602, 600, 588), (609, 590, 592, 610), (598, 596, 588), (610, 592, 594, 611), (594, 592, 588), (611, 594, 596, 612), (596, 594, 588), (612, 596, 598, 613), (592, 590, 588), (613, 598, 600, 614), (604, 602, 588), (614, 600, 602, 615), (608, 606, 588), (615, 602, 604, 616), (606, 604, 588), (616, 604, 606, 617), (600, 598, 588), (617, 606, 608, 618), (590, 608, 588), (618, 608, 590, 609), (591, 593, 629), (627, 618, 609, 628), (626, 617, 618, 627), (625, 616, 617, 626), (624, 615, 616, 625), (623, 614, 615, 624), (622, 613, 614, 623), (621, 612, 613, 622), (620, 611, 612, 621), (619, 610, 611, 620), (628, 609, 610, 619), (589, 628, 619, 591), (591, 619, 620, 593), (593, 620, 621, 595), (595, 621, 622, 597), (597, 622, 623, 599), (599, 623, 624, 601), (601, 624, 625, 603), (603, 625, 626, 605), (605, 626, 627, 607), (607, 627, 628, 589), (607, 589, 629), (605, 607, 629), (603, 605, 629), (601, 603, 629), (599, 601, 629), (597, 599, 629), (595, 597, 629), (589, 591, 629), (593, 595, 629)])
me_cube_001.polygons.foreach_set('use_smooth', [True] * 662)
me_cube_001.polygons.foreach_set('material_index', [1, 0, 1, 0, 1, 0, 1, 0, 1, 0, 1, 0, 1, 0, 1, 0, 1, 0, 1, 0, 0, 1, 0, 1, 0, 1, 0, 1, 0, 1, 0, 1, 0, 1, 0, 1, 0, 1, 0, 1, 0, 0, 1, 0, 1, 0, 1, 0, 1, 0, 1, 0, 1, 0, 1, 0, 1, 0, 1, 0, 1, 0, 0, 0, 0, 0, 0, 0, 0, 0, 0, 0, 0, 0, 0, 0, 0, 0, 0, 0, 0, 0, 0, 0, 0, 0, 0, 0, 0, 0, 0, 0, 0, 0, 0, 0, 0, 0, 0, 0, 0, 0, 0, 0, 0, 0, 0, 0, 0, 0, 0, 0, 0, 1, 0, 1, 0, 1, 0, 1, 0, 1, 0, 1, 0, 1, 0, 1, 0, 1, 0, 1, 0, 0, 0, 0, 0, 0, 0, 0, 0, 0, 0, 0, 1, 0, 1, 0, 1, 0, 1, 0, 1, 0, 1, 0, 1, 0, 1, 0, 1, 0, 1, 0, 0, 0, 0, 0, 0, 0, 0, 0, 0, 0, 0, 0, 0, 0, 0, 0, 0, 0, 0, 0, 0, 1, 0, 1, 0, 1, 0, 1, 0, 1, 0, 1, 0, 1, 0, 1, 0, 1, 0, 1, 0, 0, 0, 0, 0, 0, 0, 0, 0, 0, 0, 0, 0, 0, 0, 0, 0, 0, 0, 0, 0, 0, 1, 0, 1, 0, 1, 0, 1, 0, 1, 0, 1, 0, 1, 0, 1, 0, 1, 0, 1, 0, 0, 0, 0, 0, 0, 0, 0, 0, 0, 0, 0, 0, 0, 0, 0, 0, 0, 0, 0, 0, 0, 1, 0, 1, 0, 1, 0, 1, 0, 1, 0, 1, 0, 1, 0, 1, 0, 1, 0, 1, 0, 0, 0, 0, 0, 0, 0, 0, 0, 0, 0, 0, 0, 0, 0, 0, 0, 0, 0, 0, 0, 0, 1, 0, 1, 0, 1, 0, 1, 0, 1, 0, 1, 0, 1, 0, 1, 0, 1, 1, 0, 0, 0, 0, 0, 0, 0, 0, 0, 0, 0, 0, 0, 0, 0, 0, 0, 0, 0, 0, 0, 1, 0, 1, 0, 1, 0, 1, 0, 1, 0, 1, 0, 1, 0, 1, 0, 1, 0, 1, 0, 0, 0, 0, 0, 0, 0, 0, 0, 0, 0, 0, 1, 0, 1, 0, 1, 0, 1, 0, 1, 0, 1, 0, 1, 0, 1, 0, 1, 0, 1, 0, 0, 0, 0, 0, 0, 0, 0, 0, 0, 0, 0, 0, 0, 0, 0, 0, 0, 0, 0, 0, 0, 1, 0, 1, 0, 1, 0, 1, 0, 1, 0, 1, 0, 1, 0, 1, 0, 1, 0, 1, 0, 1, 0, 0, 0, 0, 0, 0, 0, 0, 0, 0, 0, 0, 0, 0, 0, 0, 0, 0, 0, 0, 1, 1, 1, 1, 1, 1, 1, 1, 1, 1, 0, 1, 0, 1, 0, 1, 0, 1, 0, 1, 0, 1, 0, 1, 0, 1, 0, 1, 0, 1, 0, 0, 0, 0, 0, 0, 0, 0, 0, 0, 0, 0, 0, 0, 0, 0, 0, 0, 0, 0, 1, 1, 1, 1, 1, 1, 1, 1, 1, 1, 0, 1, 0, 1, 0, 1, 0, 1, 0, 1, 0, 1, 0, 1, 0, 1, 0, 1, 0, 0, 0, 0, 0, 0, 0, 0, 0, 0, 0, 0, 0, 0, 0, 0, 0, 0, 0, 0, 0, 0, 0, 0, 1, 0, 1, 0, 1, 0, 1, 0, 1, 0, 1, 0, 1, 0, 1, 0, 1, 0, 1, 0, 1, 0, 0, 0, 0, 0, 0, 0, 0, 0, 0, 0, 0, 0, 0, 0, 0, 0, 0, 0, 0, 1, 1, 1, 1, 1, 1, 1, 1, 1, 1, 0, 1, 0, 1, 0, 1, 0, 1, 0, 1, 0, 1, 0, 1, 0, 1, 0, 1, 0, 1, 0, 0, 0, 0, 0, 0, 0, 0, 0, 0, 0, 0, 0, 0, 0, 0, 0, 0, 0, 0, 1, 1, 1, 1, 1, 1, 1, 1, 1])
_k = set([(1, 3), (1, 19), (2, 4), (2, 20), (3, 5), (4, 6), (5, 7), (6, 8), (7, 9), (8, 10), (9, 11), (10, 12), (11, 13), (12, 14), (13, 15), (14, 16), (15, 17), (16, 18), (17, 19), (18, 20), (22, 24), (22, 40), (23, 25), (23, 41), (24, 26), (25, 27), (26, 28), (27, 29), (28, 30), (29, 31), (30, 32), (31, 33), (32, 34), (33, 35), (34, 36), (35, 37), (36, 38), (37, 39), (38, 40), (39, 41), (43, 45), (43, 61), (44, 46), (44, 62), (45, 47), (46, 48), (47, 49), (48, 50), (49, 51), (50, 52), (51, 53), (52, 54), (53, 55), (54, 56), (55, 57), (56, 58), (57, 59), (58, 60), (59, 61), (60, 62), (114, 116), (114, 132), (115, 117), (115, 133), (116, 118), (117, 119), (118, 120), (119, 121), (120, 122), (121, 123), (122, 124), (123, 125), (124, 126), (125, 127), (126, 128), (127, 129), (128, 130), (129, 131), (130, 132), (131, 133), (145, 147), (145, 163), (146, 148), (146, 164), (147, 149), (148, 150), (149, 151), (150, 152), (151, 153), (152, 154), (153, 155), (154, 156), (155, 157), (156, 158), (157, 159), (158, 160), (159, 161), (160, 162), (161, 163), (162, 164), (186, 188), (186, 204), (187, 189), (187, 205), (188, 190), (189, 191), (190, 192), (191, 193), (192, 194), (193, 195), (194, 196), (195, 197), (196, 198), (197, 199), (198, 200), (199, 201), (200, 202), (201, 203), (202, 204), (203, 205), (227, 229), (227, 245), (228, 230), (228, 246), (229, 231), (230, 232), (231, 233), (232, 234), (233, 235), (234, 236), (235, 237), (236, 238), (237, 239), (238, 240), (239, 241), (240, 242), (241, 243), (242, 244), (243, 245), (244, 246), (268, 270), (268, 286), (269, 271), (269, 287), (270, 272), (271, 273), (272, 274), (273, 275), (274, 276), (275, 277), (276, 278), (277, 279), (278, 280), (279, 281), (280, 282), (281, 283), (282, 284), (283, 285), (284, 286), (285, 287), (309, 311), (309, 327), (310, 312), (310, 328), (311, 313), (312, 314), (313, 315), (314, 316), (315, 317), (316, 318), (317, 319), (318, 320), (319, 321), (320, 322), (321, 323), (322, 324), (323, 325), (324, 326), (325, 327), (326, 328), (349, 351), (349, 367), (350, 352), (350, 368), (351, 353), (352, 354), (353, 355), (354, 356), (355, 357), (356, 358), (357, 359), (358, 360), (359, 361), (360, 362), (361, 363), (362, 364), (363, 365), (364, 366), (365, 367), (366, 368), (380, 382), (380, 398), (381, 383), (381, 399), (382, 384), (383, 385), (384, 386), (385, 387), (386, 388), (387, 389), (388, 390), (389, 391), (390, 392), (391, 393), (392, 394), (393, 395), (394, 396), (395, 397), (396, 398), (397, 399), (420, 422), (420, 424), (420, 430), (420, 434), (420, 438), (420, 440), (421, 423), (421, 439), (421, 461), (422, 424), (422, 440), (423, 425), (423, 461), (424, 426), (425, 427), (426, 428), (427, 429), (427, 461), (428, 430), (429, 431), (429, 461), (430, 432), (431, 433), (431, 461), (432, 434), (433, 435), (433, 461), (434, 436), (435, 437), (436, 438), (437, 439), (438, 440), (462, 464), (462, 466), (462, 472), (462, 476), (462, 480), (462, 482), (463, 465), (463, 481), (463, 503), (464, 466), (464, 482), (465, 467), (465, 503), (466, 468), (467, 469), (468, 470), (469, 471), (469, 503), (470, 472), (471, 473), (471, 503), (472, 474), (473, 475), (473, 503), (474, 476), (475, 477), (475, 503), (476, 478), (477, 479), (478, 480), (479, 481), (480, 482), (504, 506), (504, 508), (504, 514), (504, 518), (504, 522), (504, 524), (505, 507), (505, 523), (506, 508), (506, 524), (507, 509), (508, 510), (509, 511), (510, 512), (511, 513), (512, 514), (513, 515), (514, 516), (515, 517), (516, 518), (517, 519), (518, 520), (519, 521), (520, 522), (521, 523), (522, 524), (546, 548), (546, 550), (546, 556), (546, 560), (546, 564), (546, 566), (547, 549), (547, 565), (547, 587), (548, 550), (548, 566), (549, 551), (549, 587), (550, 552), (551, 553), (552, 554), (553, 555), (553, 587), (554, 556), (555, 557), (555, 587), (556, 558), (557, 559), (557, 587), (558, 560), (559, 561), (559, 587), (560, 562), (561, 563), (562, 564), (563, 565), (564, 566), (588, 590), (588, 592), (588, 598), (588, 602), (588, 606), (588, 608), (589, 591), (589, 607), (589, 629), (590, 592), (590, 608), (591, 593), (591, 629), (592, 594), (593, 595), (594, 596), (595, 597), (595, 629), (596, 598), (597, 599), (597, 629), (598, 600), (599, 601), (599, 629), (600, 602), (601, 603), (601, 629), (602, 604), (603, 605), (604, 606), (605, 607), (606, 608)])
me_cube_001.attributes.new('sharp_edge', 'BOOLEAN', 'EDGE').data.foreach_set('value', [ (min(e.vertices), max(e.vertices)) in _k for e in me_cube_001.edges])
me_cube_001.materials.append(mat_woodlog)
me_cube_001.materials.append(mat_cutwoodlog)
me_cube_001.use_remesh_preserve_volume = False
me_cube_001.use_remesh_preserve_attributes = False
me_cube_001.use_mirror_vertex_groups = False
me_cube_001.update()

# ---- objects
ob_wall = bpy.data.objects.new('Wall', me_cube_001)

# ---- transforms, parenting, visibility, modifiers, constraints
ob_wall.location = (0.0, 0.0, 0.0)
ob_wall.lineart.crease_threshold = 0.0
_m = ob_wall.modifiers.new('EdgeSplit', 'EDGE_SPLIT')
_m.use_edge_angle = False

# ---- collection membership
col_collection_1.objects.link(ob_wall)

# ---- scene / render settings (as saved in the file)
scene.frame_start = 1; scene.frame_end = 250; scene.frame_set(1)
scene.render.engine = 'BLENDER_EEVEE_NEXT'
scene.render.resolution_percentage = 50
scene.render.dither_intensity = 0.0
scene.cycles.use_denoising = False
scene.cycles.samples = 128
scene.cycles.sampling_pattern = 'TABULATED_SOBOL'
scene.cycles.light_sampling_threshold = 0.0
scene.cycles.use_adaptive_sampling = False
scene.cycles.use_light_tree = False
scene.cycles.blur_glossy = 0.0
scene.cycles.sample_clamp_indirect = 0.0
scene.view_settings.view_transform = 'Standard'
bpy.context.view_layer.update()

# ---- added for rendering (the .blend has no active camera and no usable light): camera, sun
cam_auto = bpy.data.cameras.new('AutoCamera')
cam_auto.lens = 50.0
cam_auto.sensor_width = 36.0
cam_auto.clip_end = 1000.0
ob_auto_camera = bpy.data.objects.new('AutoCamera', cam_auto)
scene.collection.objects.link(ob_auto_camera)
ob_auto_camera.location = (2.27037, -2.82219, 3.37881)
ob_auto_camera.rotation_euler = (1.09748, -7.21219e-08, 0.694738)
scene.camera = ob_auto_camera
light_auto_sun = bpy.data.lights.new('AutoSun', 'SUN')
light_auto_sun.energy = 3.0
light_auto_sun.angle = 0.0523599
ob_auto_sun = bpy.data.objects.new('AutoSun', light_auto_sun)
scene.collection.objects.link(ob_auto_sun)
ob_auto_sun.rotation_euler = (0.872665, 0.174533, 0.523599)
bpy.context.view_layer.update()

